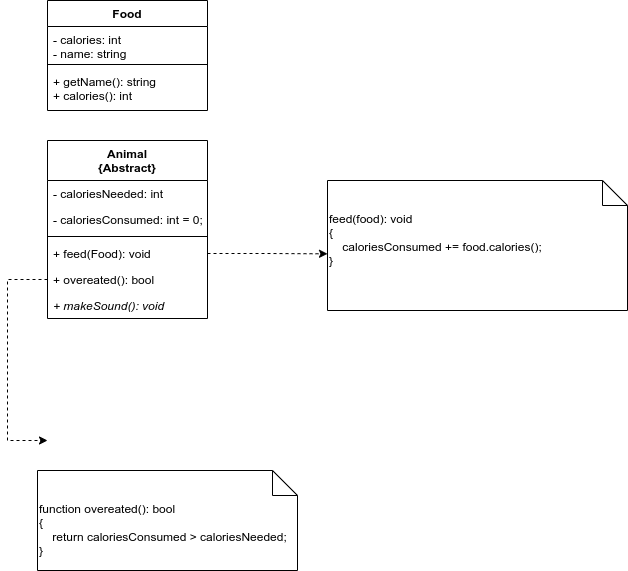

The diagram above was exported from draw.io. Its source (the exported page's mxGraphModel, read from the mxfile embedded in the PNG):
<mxGraphModel dx="786" dy="473" grid="1" gridSize="10" guides="1" tooltips="1" connect="1" arrows="1" fold="1" page="1" pageScale="1" pageWidth="850" pageHeight="1100" math="0" shadow="0">
  <root>
    <mxCell id="0" />
    <mxCell id="1" parent="0" />
    <mxCell id="21" value="Food" style="swimlane;fontStyle=1;align=center;verticalAlign=top;childLayout=stackLayout;horizontal=1;startSize=26;horizontalStack=0;resizeParent=1;resizeParentMax=0;resizeLast=0;collapsible=1;marginBottom=0;" vertex="1" parent="1">
      <mxGeometry x="120" y="10" width="160" height="110" as="geometry" />
    </mxCell>
    <mxCell id="22" value="- calories: int&#10;- name: string" style="text;strokeColor=none;fillColor=none;align=left;verticalAlign=top;spacingLeft=4;spacingRight=4;overflow=hidden;rotatable=0;points=[[0,0.5],[1,0.5]];portConstraint=eastwest;" vertex="1" parent="21">
      <mxGeometry y="26" width="160" height="34" as="geometry" />
    </mxCell>
    <mxCell id="23" value="" style="line;strokeWidth=1;fillColor=none;align=left;verticalAlign=middle;spacingTop=-1;spacingLeft=3;spacingRight=3;rotatable=0;labelPosition=right;points=[];portConstraint=eastwest;" vertex="1" parent="21">
      <mxGeometry y="60" width="160" height="8" as="geometry" />
    </mxCell>
    <mxCell id="24" value="+ getName(): string&#10;+ calories(): int" style="text;strokeColor=none;fillColor=none;align=left;verticalAlign=top;spacingLeft=4;spacingRight=4;overflow=hidden;rotatable=0;points=[[0,0.5],[1,0.5]];portConstraint=eastwest;" vertex="1" parent="21">
      <mxGeometry y="68" width="160" height="42" as="geometry" />
    </mxCell>
    <mxCell id="25" value="Animal&#10;{Abstract}" style="swimlane;fontStyle=1;align=center;verticalAlign=top;childLayout=stackLayout;horizontal=1;startSize=40;horizontalStack=0;resizeParent=1;resizeParentMax=0;resizeLast=0;collapsible=1;marginBottom=0;" vertex="1" parent="1">
      <mxGeometry x="120" y="150" width="160" height="178" as="geometry" />
    </mxCell>
    <mxCell id="26" value="- caloriesNeeded: int" style="text;strokeColor=none;fillColor=none;align=left;verticalAlign=top;spacingLeft=4;spacingRight=4;overflow=hidden;rotatable=0;points=[[0,0.5],[1,0.5]];portConstraint=eastwest;" vertex="1" parent="25">
      <mxGeometry y="40" width="160" height="26" as="geometry" />
    </mxCell>
    <mxCell id="27" value="- caloriesConsumed: int = 0;" style="text;strokeColor=none;fillColor=none;align=left;verticalAlign=top;spacingLeft=4;spacingRight=4;overflow=hidden;rotatable=0;points=[[0,0.5],[1,0.5]];portConstraint=eastwest;" vertex="1" parent="25">
      <mxGeometry y="66" width="160" height="26" as="geometry" />
    </mxCell>
    <mxCell id="28" value="" style="line;strokeWidth=1;fillColor=none;align=left;verticalAlign=middle;spacingTop=-1;spacingLeft=3;spacingRight=3;rotatable=0;labelPosition=right;points=[];portConstraint=eastwest;" vertex="1" parent="25">
      <mxGeometry y="92" width="160" height="8" as="geometry" />
    </mxCell>
    <mxCell id="29" value="+ feed(Food): void" style="text;strokeColor=none;fillColor=none;align=left;verticalAlign=top;spacingLeft=4;spacingRight=4;overflow=hidden;rotatable=0;points=[[0,0.5],[1,0.5]];portConstraint=eastwest;fontStyle=0" vertex="1" parent="25">
      <mxGeometry y="100" width="160" height="26" as="geometry" />
    </mxCell>
    <mxCell id="40" value="+ overeated(): bool" style="text;strokeColor=none;fillColor=none;align=left;verticalAlign=top;spacingLeft=4;spacingRight=4;overflow=hidden;rotatable=0;points=[[0,0.5],[1,0.5]];portConstraint=eastwest;fontStyle=0" vertex="1" parent="25">
      <mxGeometry y="126" width="160" height="26" as="geometry" />
    </mxCell>
    <mxCell id="30" value="+ makeSound(): void" style="text;strokeColor=none;fillColor=none;align=left;verticalAlign=top;spacingLeft=4;spacingRight=4;overflow=hidden;rotatable=0;points=[[0,0.5],[1,0.5]];portConstraint=eastwest;fontStyle=2" vertex="1" parent="25">
      <mxGeometry y="152" width="160" height="26" as="geometry" />
    </mxCell>
    <mxCell id="41" value="function overeated(): bool&lt;br&gt;{&lt;br&gt;&amp;nbsp; &amp;nbsp; return caloriesConsumed &amp;gt; caloriesNeeded;&lt;br&gt;}" style="shape=note2;boundedLbl=1;whiteSpace=wrap;html=1;size=25;verticalAlign=top;align=left;" vertex="1" parent="1">
      <mxGeometry x="110" y="480" width="260" height="100" as="geometry" />
    </mxCell>
    <mxCell id="43" style="edgeStyle=orthogonalEdgeStyle;rounded=0;orthogonalLoop=1;jettySize=auto;html=1;entryX=0;entryY=0.5;entryDx=0;entryDy=0;entryPerimeter=0;dashed=1;" edge="1" parent="1" source="40">
      <mxGeometry relative="1" as="geometry">
        <mxPoint x="120" y="450" as="targetPoint" />
        <Array as="points">
          <mxPoint x="80" y="289" />
          <mxPoint x="80" y="450" />
        </Array>
      </mxGeometry>
    </mxCell>
    <mxCell id="45" value="feed(food): void&lt;br&gt;{&lt;br&gt;&amp;nbsp; &amp;nbsp; caloriesConsumed += food.calories();&lt;br&gt;&lt;span&gt;}&lt;/span&gt;" style="shape=note2;boundedLbl=1;whiteSpace=wrap;html=1;size=25;verticalAlign=top;align=left;" vertex="1" parent="1">
      <mxGeometry x="400" y="190" width="300" height="130" as="geometry" />
    </mxCell>
    <mxCell id="46" style="edgeStyle=orthogonalEdgeStyle;rounded=0;orthogonalLoop=1;jettySize=auto;html=1;entryX=0;entryY=0.564;entryDx=0;entryDy=0;entryPerimeter=0;dashed=1;" edge="1" parent="1" source="29" target="45">
      <mxGeometry relative="1" as="geometry" />
    </mxCell>
  </root>
</mxGraphModel>